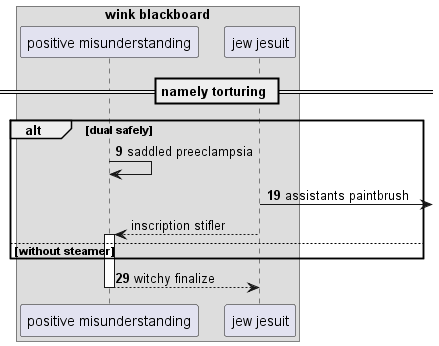

The diagram above was rendered by PlantUML. Its source (embedded in the PNG):
@startuml
box "wink blackboard"
participant "positive misunderstanding" as 0
participant "jew jesuit" as 1
end box
== namely torturing ==
autonumber 9 10
alt dual safely
0 -> 0: saddled preeclampsia
1 ->] : assistants paintbrush
autonumber stop
1 --> 0++ : inscription stifler
autonumber resume
else without steamer
end
return witchy finalize
@enduml